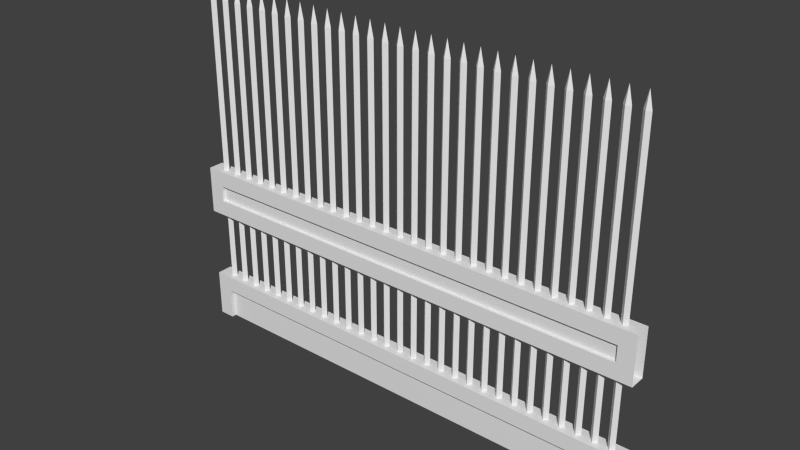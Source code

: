 # Source: Fence.blend  (saved by Blender 2.70.0; exported with 4.5.12 LTS)
import bpy
from mathutils import Matrix  # noqa: F401  (used for matrix-valued properties, if any)

bpy.ops.wm.read_factory_settings(use_empty=True)
scene = bpy.context.scene
scene.name = 'Scene'

# ---- collections
col_collection_1 = bpy.data.collections.new('Collection 1'); scene.collection.children.link(col_collection_1)

# ---- world
world_world = bpy.data.worlds.new('World'); scene.world = world_world
world_world.color = (0.05088, 0.05088, 0.05088)
world_world.use_sun_shadow = False
world_world.sun_shadow_jitter_overblur = 0.0
world_world.cycles.sampling_method = 'MANUAL'
world_world.cycles.sample_map_resolution = 256

# ---- meshes
me_cube = bpy.data.meshes.new('Cube')
me_cube.from_pydata([(1.3, -0.02263, 0.284), (1.277, -3.07e-09, 0.284), (1.3, 0.02263, 0.284), (1.322, -4.977e-09, 0.284), (1.3, -0.02263, 2.14), (1.277, -3.07e-09, 2.14), (1.3, 0.02263, 2.14), (1.322, -4.977e-09, 2.14), (1.4, -4.038e-09, 2.24), (1.422, -4.977e-09, 2.14), (1.4, 0.02263, 2.14), (1.377, -3.07e-09, 2.14), (1.4, -0.02263, 2.14), (1.422, -4.977e-09, 0.284), (1.4, 0.02263, 0.284), (1.377, -3.07e-09, 0.284), (1.3, -4.038e-09, 2.24), (1.4, -0.02263, 0.284), (-1.5, -0.05, 0.0), (-1.5, 0.05, 0.0), (1.5, 0.05, 0.0), (1.5, -0.05, 0.0), (-1.5, -0.05, 0.3), (-1.5, 0.05, 0.3), (1.5, 0.05, 0.3), (1.5, -0.05, 0.3), (-1.5, -0.05, 0.75), (-1.5, 0.05, 0.75), (1.5, 0.05, 0.75), (1.5, -0.05, 0.75), (-1.5, -0.05, 1.05), (-1.5, 0.05, 1.05), (1.5, 0.05, 1.05), (1.5, -0.05, 1.05), (-1.4, 0.05, 1.05), (-1.4, 0.05, 0.75), (-1.4, -0.05, 1.05), (-1.4, -0.05, 0.75), (1.4, 0.05, 1.05), (1.4, -0.05, 0.75), (1.4, 0.05, 0.75), (1.4, -0.05, 1.05), (-1.5, -0.05, 0.95), (-1.5, 0.05, 0.95), (1.5, 0.05, 0.95), (1.5, -0.05, 0.95), (-1.4, 0.05, 0.95), (-1.4, -0.05, 0.95), (1.4, 0.05, 0.95), (1.4, -0.05, 0.95), (-1.5, 0.05, 0.85), (1.5, 0.05, 0.85), (1.5, -0.05, 0.85), (-1.4, 0.05, 0.85), (-1.4, -0.05, 0.85), (1.4, 0.05, 0.85), (1.4, -0.05, 0.85), (-1.5, -0.05, 0.85), (-1.4, 0.0285, 0.95), (-1.4, -0.0285, 0.95), (1.4, 0.0285, 0.95), (1.4, -0.0285, 0.95), (-1.4, 0.0285, 0.85), (-1.4, -0.0285, 0.85), (1.4, 0.0285, 0.85), (1.4, -0.0285, 0.85), (-1.4, 0.05, 0.3), (-1.4, 0.05, 0.0), (-1.4, -0.05, 0.3), (-1.4, -0.05, 0.0), (1.4, 0.05, 0.3), (1.4, -0.05, 0.0), (1.4, 0.05, 0.0), (1.4, -0.05, 0.3), (-1.5, -0.05, 0.2), (-1.5, 0.05, 0.2), (1.5, 0.05, 0.2), (1.5, -0.05, 0.2), (-1.4, 0.05, 0.2), (-1.4, -0.05, 0.2), (1.4, 0.05, 0.2), (1.4, -0.05, 0.2), (-1.4, 0.02, 0.0), (-1.4, -0.02, 0.0), (1.4, -0.02, 0.0), (1.4, 0.02, 0.0), (-1.4, 0.02, 0.2), (-1.4, -0.02, 0.2), (1.4, 0.02, 0.2), (1.4, -0.02, 0.2), (1.1, -0.02263, 0.284), (1.077, -3.07e-09, 0.284), (1.1, 0.02263, 0.284), (1.122, -4.977e-09, 0.284), (1.1, -0.02263, 2.14), (1.077, -3.07e-09, 2.14), (1.1, 0.02263, 2.14), (1.122, -4.977e-09, 2.14), (1.2, -4.038e-09, 2.24), (1.222, -4.977e-09, 2.14), (1.2, 0.02263, 2.14), (1.177, -3.07e-09, 2.14), (1.2, -0.02263, 2.14), (1.222, -4.977e-09, 0.284), (1.2, 0.02263, 0.284), (1.177, -3.07e-09, 0.284), (1.1, -4.038e-09, 2.24), (1.2, -0.02263, 0.284), (0.8999, -0.02263, 0.284), (0.8772, -3.07e-09, 0.284), (0.8999, 0.02263, 0.284), (0.9225, -4.977e-09, 0.284), (0.8999, -0.02263, 2.14), (0.8772, -3.07e-09, 2.14), (0.8999, 0.02263, 2.14), (0.9225, -4.977e-09, 2.14), (0.9999, -4.038e-09, 2.24), (1.022, -4.977e-09, 2.14), (0.9999, 0.02263, 2.14), (0.9772, -3.07e-09, 2.14), (0.9999, -0.02263, 2.14), (1.022, -4.977e-09, 0.284), (0.9999, 0.02263, 0.284), (0.9772, -3.07e-09, 0.284), (0.8999, -4.038e-09, 2.24), (0.9999, -0.02263, 0.284), (0.6999, -0.02263, 0.284), (0.6772, -3.07e-09, 0.284), (0.6999, 0.02263, 0.284), (0.7225, -4.977e-09, 0.284), (0.6999, -0.02263, 2.14), (0.6772, -3.07e-09, 2.14), (0.6999, 0.02263, 2.14), (0.7225, -4.977e-09, 2.14), (0.7999, -4.038e-09, 2.24), (0.8225, -4.977e-09, 2.14), (0.7999, 0.02263, 2.14), (0.7772, -3.07e-09, 2.14), (0.7999, -0.02263, 2.14), (0.8225, -4.977e-09, 0.284), (0.7999, 0.02263, 0.284), (0.7772, -3.07e-09, 0.284), (0.6999, -4.038e-09, 2.24), (0.7999, -0.02263, 0.284), (0.4999, -0.02263, 0.284), (0.4772, -3.07e-09, 0.284), (0.4999, 0.02263, 0.284), (0.5225, -4.977e-09, 0.284), (0.4999, -0.02263, 2.14), (0.4772, -3.07e-09, 2.14), (0.4999, 0.02263, 2.14), (0.5225, -4.977e-09, 2.14), (0.5999, -4.038e-09, 2.24), (0.6225, -4.977e-09, 2.14), (0.5999, 0.02263, 2.14), (0.5772, -3.07e-09, 2.14), (0.5999, -0.02263, 2.14), (0.6225, -4.977e-09, 0.284), (0.5999, 0.02263, 0.284), (0.5772, -3.07e-09, 0.284), (0.4999, -4.038e-09, 2.24), (0.5999, -0.02263, 0.284), (0.2999, -0.02263, 0.284), (0.2772, -3.07e-09, 0.284), (0.2999, 0.02263, 0.284), (0.3225, -4.977e-09, 0.284), (0.2999, -0.02263, 2.14), (0.2772, -3.07e-09, 2.14), (0.2999, 0.02263, 2.14), (0.3225, -4.977e-09, 2.14), (0.3999, -4.038e-09, 2.24), (0.4225, -4.977e-09, 2.14), (0.3999, 0.02263, 2.14), (0.3772, -3.07e-09, 2.14), (0.3999, -0.02263, 2.14), (0.4225, -4.977e-09, 0.284), (0.3999, 0.02263, 0.284), (0.3772, -3.07e-09, 0.284), (0.2999, -4.038e-09, 2.24), (0.3999, -0.02263, 0.284), (0.09987, -0.02263, 0.284), (0.07724, -3.07e-09, 0.284), (0.09987, 0.02263, 0.284), (0.1225, -4.977e-09, 0.284), (0.09987, -0.02263, 2.14), (0.07724, -3.07e-09, 2.14), (0.09987, 0.02263, 2.14), (0.1225, -4.977e-09, 2.14), (0.1999, -4.038e-09, 2.24), (0.2225, -4.977e-09, 2.14), (0.1999, 0.02263, 2.14), (0.1772, -3.07e-09, 2.14), (0.1999, -0.02263, 2.14), (0.2225, -4.977e-09, 0.284), (0.1999, 0.02263, 0.284), (0.1772, -3.07e-09, 0.284), (0.09987, -4.038e-09, 2.24), (0.1999, -0.02263, 0.284), (-0.1001, -0.02263, 0.284), (-0.1228, -3.07e-09, 0.284), (-0.1001, 0.02263, 0.284), (-0.07751, -4.977e-09, 0.284), (-0.1001, -0.02263, 2.14), (-0.1228, -3.07e-09, 2.14), (-0.1001, 0.02263, 2.14), (-0.07751, -4.977e-09, 2.14), (-0.0001348, -4.038e-09, 2.24), (0.02249, -4.977e-09, 2.14), (-0.0001348, 0.02263, 2.14), (-0.02276, -3.07e-09, 2.14), (-0.0001348, -0.02263, 2.14), (0.02249, -4.977e-09, 0.284), (-0.0001348, 0.02263, 0.284), (-0.02276, -3.07e-09, 0.284), (-0.1001, -4.038e-09, 2.24), (-0.0001348, -0.02263, 0.284), (-0.2001, -0.02263, 0.284), (-0.2228, -3.07e-09, 0.284), (-0.2001, 0.02263, 0.284), (-0.1775, -4.977e-09, 0.284), (-0.2001, -0.02263, 2.14), (-0.2228, -3.07e-09, 2.14), (-0.2001, 0.02263, 2.14), (-0.1775, -4.977e-09, 2.14), (-0.2001, -4.038e-09, 2.24), (-0.4001, -0.02263, 0.284), (-0.4228, -3.07e-09, 0.284), (-0.4001, 0.02263, 0.284), (-0.3775, -4.977e-09, 0.284), (-0.4001, -0.02263, 2.14), (-0.4228, -3.07e-09, 2.14), (-0.4001, 0.02263, 2.14), (-0.3775, -4.977e-09, 2.14), (-0.3001, -4.038e-09, 2.24), (-0.2775, -4.977e-09, 2.14), (-0.3001, 0.02263, 2.14), (-0.3228, -3.07e-09, 2.14), (-0.3001, -0.02263, 2.14), (-0.2775, -4.977e-09, 0.284), (-0.3001, 0.02263, 0.284), (-0.3228, -3.07e-09, 0.284), (-0.4001, -4.038e-09, 2.24), (-0.3001, -0.02263, 0.284), (-0.6001, -0.02263, 0.284), (-0.6228, -3.07e-09, 0.284), (-0.6001, 0.02263, 0.284), (-0.5775, -4.977e-09, 0.284), (-0.6001, -0.02263, 2.14), (-0.6228, -3.07e-09, 2.14), (-0.6001, 0.02263, 2.14), (-0.5775, -4.977e-09, 2.14), (-0.5001, -4.038e-09, 2.24), (-0.4775, -4.977e-09, 2.14), (-0.5001, 0.02263, 2.14), (-0.5228, -3.07e-09, 2.14), (-0.5001, -0.02263, 2.14), (-0.4775, -4.977e-09, 0.284), (-0.5001, 0.02263, 0.284), (-0.5228, -3.07e-09, 0.284), (-0.6001, -4.038e-09, 2.24), (-0.5001, -0.02263, 0.284), (-0.8001, -0.02263, 0.284), (-0.8228, -3.07e-09, 0.284), (-0.8001, 0.02263, 0.284), (-0.7775, -4.977e-09, 0.284), (-0.8001, -0.02263, 2.14), (-0.8228, -3.07e-09, 2.14), (-0.8001, 0.02263, 2.14), (-0.7775, -4.977e-09, 2.14), (-0.7001, -4.038e-09, 2.24), (-0.6775, -4.977e-09, 2.14), (-0.7001, 0.02263, 2.14), (-0.7228, -3.07e-09, 2.14), (-0.7001, -0.02263, 2.14), (-0.6775, -4.977e-09, 0.284), (-0.7001, 0.02263, 0.284), (-0.7228, -3.07e-09, 0.284), (-0.8001, -4.038e-09, 2.24), (-0.7001, -0.02263, 0.284), (-1.0, -0.02263, 0.284), (-1.023, -3.07e-09, 0.284), (-1.0, 0.02263, 0.284), (-0.9775, -4.977e-09, 0.284), (-1.0, -0.02263, 2.14), (-1.023, -3.07e-09, 2.14), (-1.0, 0.02263, 2.14), (-0.9775, -4.977e-09, 2.14), (-0.9001, -4.038e-09, 2.24), (-0.8775, -4.977e-09, 2.14), (-0.9001, 0.02263, 2.14), (-0.9228, -3.07e-09, 2.14), (-0.9001, -0.02263, 2.14), (-0.8775, -4.977e-09, 0.284), (-0.9001, 0.02263, 0.284), (-0.9228, -3.07e-09, 0.284), (-1.0, -4.038e-09, 2.24), (-0.9001, -0.02263, 0.284), (-1.2, -0.02263, 0.284), (-1.223, -3.07e-09, 0.284), (-1.2, 0.02263, 0.284), (-1.178, -4.977e-09, 0.284), (-1.2, -0.02263, 2.14), (-1.223, -3.07e-09, 2.14), (-1.2, 0.02263, 2.14), (-1.178, -4.977e-09, 2.14), (-1.1, -4.038e-09, 2.24), (-1.078, -4.977e-09, 2.14), (-1.1, 0.02263, 2.14), (-1.123, -3.07e-09, 2.14), (-1.1, -0.02263, 2.14), (-1.078, -4.977e-09, 0.284), (-1.1, 0.02263, 0.284), (-1.123, -3.07e-09, 0.284), (-1.2, -4.038e-09, 2.24), (-1.1, -0.02263, 0.284), (-1.4, -0.02263, 0.284), (-1.423, -3.07e-09, 0.284), (-1.4, 0.02263, 0.284), (-1.378, -4.977e-09, 0.284), (-1.4, -0.02263, 2.14), (-1.423, -3.07e-09, 2.14), (-1.4, 0.02263, 2.14), (-1.378, -4.977e-09, 2.14), (-1.3, -4.038e-09, 2.24), (-1.278, -4.977e-09, 2.14), (-1.3, 0.02263, 2.14), (-1.323, -3.07e-09, 2.14), (-1.3, -0.02263, 2.14), (-1.278, -4.977e-09, 0.284), (-1.3, 0.02263, 0.284), (-1.323, -3.07e-09, 0.284), (-1.4, -4.038e-09, 2.24), (-1.3, -0.02263, 0.284)], [], [(4, 5, 1, 0), (5, 6, 2, 1), (6, 7, 3, 2), (7, 4, 0, 3), (9, 10, 8), (10, 11, 8), (12, 9, 8), (11, 12, 8), (9, 12, 17, 13), (10, 9, 13, 14), (11, 10, 14, 15), (12, 11, 15, 17), (5, 4, 16), (4, 7, 16), (6, 5, 16), (7, 6, 16), (80, 76, 20, 72), (79, 74, 18, 69), (68, 66, 23, 22), (55, 51, 28, 40), (54, 57, 26, 37), (39, 40, 28, 29), (36, 34, 31, 30), (50, 53, 35, 27), (56, 54, 37, 39), (26, 27, 35, 37), (41, 38, 34, 36), (53, 55, 40, 35), (37, 35, 40, 39), (52, 56, 39, 29), (33, 32, 38, 41), (38, 32, 44, 48), (36, 30, 42, 47), (31, 34, 46, 43), (41, 36, 47, 49), (34, 38, 48, 46), (33, 41, 49, 45), (48, 44, 51, 55), (47, 42, 57, 54), (43, 46, 53, 50), (54, 56, 65, 63), (55, 53, 62, 64), (45, 49, 56, 52), (61, 59, 63, 65), (58, 60, 64, 62), (56, 49, 61, 65), (48, 55, 64, 60), (47, 54, 63, 59), (53, 46, 58, 62), (46, 48, 60, 58), (49, 47, 59, 61), (75, 78, 67, 19), (81, 79, 87, 89), (73, 70, 66, 68), (78, 80, 88, 86), (77, 81, 71, 21), (25, 24, 70, 73), (70, 24, 76, 80), (68, 22, 74, 79), (23, 66, 78, 75), (73, 68, 79, 81), (66, 70, 80, 78), (25, 73, 81, 77), (89, 87, 83, 84), (86, 88, 85, 82), (71, 81, 89, 84), (80, 72, 85, 88), (79, 69, 83, 87), (67, 78, 86, 82), (94, 95, 91, 90), (95, 96, 92, 91), (96, 97, 93, 92), (97, 94, 90, 93), (99, 100, 98), (100, 101, 98), (102, 99, 98), (101, 102, 98), (99, 102, 107, 103), (100, 99, 103, 104), (101, 100, 104, 105), (102, 101, 105, 107), (95, 94, 106), (94, 97, 106), (96, 95, 106), (97, 96, 106), (112, 113, 109, 108), (113, 114, 110, 109), (114, 115, 111, 110), (115, 112, 108, 111), (117, 118, 116), (118, 119, 116), (120, 117, 116), (119, 120, 116), (117, 120, 125, 121), (118, 117, 121, 122), (119, 118, 122, 123), (120, 119, 123, 125), (113, 112, 124), (112, 115, 124), (114, 113, 124), (115, 114, 124), (130, 131, 127, 126), (131, 132, 128, 127), (132, 133, 129, 128), (133, 130, 126, 129), (135, 136, 134), (136, 137, 134), (138, 135, 134), (137, 138, 134), (135, 138, 143, 139), (136, 135, 139, 140), (137, 136, 140, 141), (138, 137, 141, 143), (131, 130, 142), (130, 133, 142), (132, 131, 142), (133, 132, 142), (148, 149, 145, 144), (149, 150, 146, 145), (150, 151, 147, 146), (151, 148, 144, 147), (153, 154, 152), (154, 155, 152), (156, 153, 152), (155, 156, 152), (153, 156, 161, 157), (154, 153, 157, 158), (155, 154, 158, 159), (156, 155, 159, 161), (149, 148, 160), (148, 151, 160), (150, 149, 160), (151, 150, 160), (166, 167, 163, 162), (167, 168, 164, 163), (168, 169, 165, 164), (169, 166, 162, 165), (171, 172, 170), (172, 173, 170), (174, 171, 170), (173, 174, 170), (171, 174, 179, 175), (172, 171, 175, 176), (173, 172, 176, 177), (174, 173, 177, 179), (167, 166, 178), (166, 169, 178), (168, 167, 178), (169, 168, 178), (184, 185, 181, 180), (185, 186, 182, 181), (186, 187, 183, 182), (187, 184, 180, 183), (189, 190, 188), (190, 191, 188), (192, 189, 188), (191, 192, 188), (189, 192, 197, 193), (190, 189, 193, 194), (191, 190, 194, 195), (192, 191, 195, 197), (185, 184, 196), (184, 187, 196), (186, 185, 196), (187, 186, 196), (202, 203, 199, 198), (203, 204, 200, 199), (204, 205, 201, 200), (205, 202, 198, 201), (207, 208, 206), (208, 209, 206), (210, 207, 206), (209, 210, 206), (207, 210, 215, 211), (208, 207, 211, 212), (209, 208, 212, 213), (210, 209, 213, 215), (203, 202, 214), (202, 205, 214), (204, 203, 214), (205, 204, 214), (220, 221, 217, 216), (221, 222, 218, 217), (222, 223, 219, 218), (223, 220, 216, 219), (221, 220, 224), (220, 223, 224), (222, 221, 224), (223, 222, 224), (229, 230, 226, 225), (230, 231, 227, 226), (231, 232, 228, 227), (232, 229, 225, 228), (234, 235, 233), (235, 236, 233), (237, 234, 233), (236, 237, 233), (234, 237, 242, 238), (235, 234, 238, 239), (236, 235, 239, 240), (237, 236, 240, 242), (230, 229, 241), (229, 232, 241), (231, 230, 241), (232, 231, 241), (247, 248, 244, 243), (248, 249, 245, 244), (249, 250, 246, 245), (250, 247, 243, 246), (252, 253, 251), (253, 254, 251), (255, 252, 251), (254, 255, 251), (252, 255, 260, 256), (253, 252, 256, 257), (254, 253, 257, 258), (255, 254, 258, 260), (248, 247, 259), (247, 250, 259), (249, 248, 259), (250, 249, 259), (265, 266, 262, 261), (266, 267, 263, 262), (267, 268, 264, 263), (268, 265, 261, 264), (270, 271, 269), (271, 272, 269), (273, 270, 269), (272, 273, 269), (270, 273, 278, 274), (271, 270, 274, 275), (272, 271, 275, 276), (273, 272, 276, 278), (266, 265, 277), (265, 268, 277), (267, 266, 277), (268, 267, 277), (283, 284, 280, 279), (284, 285, 281, 280), (285, 286, 282, 281), (286, 283, 279, 282), (288, 289, 287), (289, 290, 287), (291, 288, 287), (290, 291, 287), (288, 291, 296, 292), (289, 288, 292, 293), (290, 289, 293, 294), (291, 290, 294, 296), (284, 283, 295), (283, 286, 295), (285, 284, 295), (286, 285, 295), (301, 302, 298, 297), (302, 303, 299, 298), (303, 304, 300, 299), (304, 301, 297, 300), (306, 307, 305), (307, 308, 305), (309, 306, 305), (308, 309, 305), (306, 309, 314, 310), (307, 306, 310, 311), (308, 307, 311, 312), (309, 308, 312, 314), (302, 301, 313), (301, 304, 313), (303, 302, 313), (304, 303, 313), (319, 320, 316, 315), (320, 321, 317, 316), (321, 322, 318, 317), (322, 319, 315, 318), (324, 325, 323), (325, 326, 323), (327, 324, 323), (326, 327, 323), (324, 327, 332, 328), (325, 324, 328, 329), (326, 325, 329, 330), (327, 326, 330, 332), (320, 319, 331), (319, 322, 331), (321, 320, 331), (322, 321, 331)])
_uv = me_cube.uv_layers.new(name='UVMap')
_uv.uv.foreach_set('vector', [0.5689, 0.9745, 0.5627, 0.9745, 0.5627, 0.4659, 0.5689, 0.4659, 0.6247, 0.9745, 0.6185, 0.9745, 0.6185, 0.4659, 0.6247, 0.4659, 0.1364, 0.9745, 0.1302, 0.9745, 0.1302, 0.4659, 0.1364, 0.4659, 0.1302, 0.9745, 0.124, 0.9745, 0.124, 0.4659, 0.1302, 0.4659, 0.6371, 0.9745, 0.6433, 0.9745, 0.6371, 1.002, 0.06461, 1.061, 0.06461, 1.067, 0.03721, 1.061, 0.6309, 0.9745, 0.6371, 0.9745, 0.6371, 1.002, 0.248, 0.9745, 0.2542, 0.9745, 0.2542, 1.002, 0.6371, 0.9745, 0.6309, 0.9745, 0.6309, 0.4659, 0.6371, 0.4659, 0.6433, 0.9745, 0.6371, 0.9745, 0.6371, 0.4659, 0.6433, 0.4659, 0.06461, 1.067, 0.06461, 1.061, 0.5732, 1.061, 0.5732, 1.067, 0.2542, 0.9745, 0.248, 0.9745, 0.248, 0.4659, 0.2542, 0.4659, 0.5627, 0.9745, 0.5689, 0.9745, 0.5689, 1.002, 0.124, 0.9745, 0.1302, 0.9745, 0.1302, 1.002, 0.6185, 0.9745, 0.6247, 0.9745, 0.6185, 1.002, 0.1302, 0.9745, 0.1364, 0.9745, 0.1302, 1.002, 0.7948, 0.02741, 0.8222, 0.02741, 0.8222, 0.08222, 0.7948, 0.08222, 0.02741, 0.2192, 0.0, 0.2192, 0.0, 0.1644, 0.02741, 0.1644, 0.02741, 0.3837, 0.02741, 0.4111, 0.0, 0.4111, 0.0, 0.3837, 0.8496, 0.7948, 0.8496, 0.8222, 0.8222, 0.8222, 0.8222, 0.7948, 0.02741, 0.1096, 0.0, 0.1096, 0.0, 0.08222, 0.02741, 0.08222, 0.7948, 0.4385, 0.7948, 0.4111, 0.8222, 0.4111, 0.8222, 0.4385, 0.02741, 0.3563, 0.02741, 0.3837, 0.0, 0.3837, 0.0, 0.3563, 0.8496, 3.267e-08, 0.8496, 0.02741, 0.8222, 0.02741, 0.8222, 0.0, 0.7948, 0.1096, 0.02741, 0.1096, 0.02741, 0.08222, 0.7948, 0.08222, 0.0, 0.4385, 0.0, 0.4111, 0.02741, 0.4111, 0.02741, 0.4385, 0.7948, 0.3563, 0.7948, 0.3837, 0.02741, 0.3837, 0.02741, 0.3563, 0.8496, 0.02741, 0.8496, 0.7948, 0.8222, 0.7948, 0.8222, 0.02741, 0.02741, 0.4385, 0.02741, 0.4111, 0.7948, 0.4111, 0.7948, 0.4385, 0.8222, 0.1096, 0.7948, 0.1096, 0.7948, 0.08222, 0.8222, 0.08222, 0.8222, 0.3563, 0.8222, 0.3837, 0.7948, 0.3837, 0.7948, 0.3563, 0.9044, 0.7948, 0.9044, 0.8222, 0.877, 0.8222, 0.877, 0.7948, 0.02741, 0.1644, 0.0, 0.1644, 0.0, 0.137, 0.02741, 0.137, 0.9044, 3.267e-08, 0.9044, 0.02741, 0.877, 0.02741, 0.877, 3.267e-08, 0.7948, 0.1644, 0.02741, 0.1644, 0.02741, 0.137, 0.7948, 0.137, 0.9044, 0.02741, 0.9044, 0.7948, 0.877, 0.7948, 0.877, 0.02741, 0.8222, 0.1644, 0.7948, 0.1644, 0.7948, 0.137, 0.8222, 0.137, 0.877, 0.7948, 0.877, 0.8222, 0.8496, 0.8222, 0.8496, 0.7948, 0.02741, 0.137, 0.0, 0.137, 0.0, 0.1096, 0.02741, 0.1096, 0.877, 3.267e-08, 0.877, 0.02741, 0.8496, 0.02741, 0.8496, 3.267e-08, 0.03721, 1.03, 0.8046, 1.03, 0.8046, 1.036, 0.03721, 1.036, 0.8046, 1.03, 0.03721, 1.03, 0.03721, 1.024, 0.8046, 1.024, 0.8222, 0.137, 0.7948, 0.137, 0.7948, 0.1096, 0.8222, 0.1096, 0.7674, 0.4659, 0.0, 0.4659, 0.0, 0.4385, 0.7674, 0.4385, 0.9318, 0.0, 0.9318, 0.7674, 0.9044, 0.7674, 0.9044, 3.267e-08, 0.4152, 0.4718, 0.4426, 0.4718, 0.4426, 0.4777, 0.4152, 0.4777, 0.4426, 0.4718, 0.4152, 0.4718, 0.4152, 0.4659, 0.4426, 0.4659, 0.4093, 0.4933, 0.4093, 0.4659, 0.4152, 0.4659, 0.4152, 0.4933, 0.4485, 0.4659, 0.4485, 0.4933, 0.4426, 0.4933, 0.4426, 0.4659, 0.03721, 1.036, 0.8046, 1.036, 0.8046, 1.042, 0.03721, 1.042, 0.8046, 1.024, 0.03721, 1.024, 0.03721, 1.018, 0.8046, 1.018, 0.0, 0.02741, 0.02741, 0.02741, 0.02741, 0.08222, 0.0, 0.08222, 0.8046, 1.018, 0.03721, 1.018, 0.03721, 1.01, 0.8046, 1.01, 0.7948, 0.3837, 0.7948, 0.4111, 0.02741, 0.4111, 0.02741, 0.3837, 0.03721, 1.002, 0.8046, 1.002, 0.8046, 1.01, 0.03721, 1.01, 0.8222, 0.2192, 0.7948, 0.2192, 0.7948, 0.1644, 0.8222, 0.1644, 0.8222, 0.3837, 0.8222, 0.4111, 0.7948, 0.4111, 0.7948, 0.3837, 0.7948, 0.0, 0.8222, 0.0, 0.8222, 0.02741, 0.7948, 0.02741, 0.02741, 0.2466, 0.0, 0.2466, 0.0, 0.2192, 0.02741, 0.2192, 0.0, 1.307e-07, 0.02741, 1.307e-07, 0.02741, 0.02741, 0.0, 0.02741, 0.7948, 0.2466, 0.02741, 0.2466, 0.02741, 0.2192, 0.7948, 0.2192, 0.02741, 1.307e-07, 0.7948, 0.0, 0.7948, 0.02741, 0.02741, 0.02741, 0.8222, 0.2466, 0.7948, 0.2466, 0.7948, 0.2192, 0.8222, 0.2192, 0.7674, 0.3563, 0.0, 0.3563, 0.0, 0.3015, 0.7674, 0.3015, 0.0, 0.2466, 0.7674, 0.2466, 0.7674, 0.3015, 0.0, 0.3015, 0.2997, 0.4659, 0.3545, 0.4659, 0.3545, 0.4741, 0.2997, 0.4741, 0.4093, 0.4741, 0.3545, 0.4741, 0.3545, 0.4659, 0.4093, 0.4659, 0.2915, 0.5207, 0.2915, 0.4659, 0.2997, 0.4659, 0.2997, 0.5207, 0.4821, 0.4659, 0.4821, 0.5207, 0.4739, 0.5207, 0.4739, 0.4659, 0.5069, 0.9745, 0.5007, 0.9745, 0.5007, 0.4659, 0.5069, 0.4659, 0.217, 0.9745, 0.2108, 0.9745, 0.2108, 0.4659, 0.217, 0.4659, 0.7798, 0.9471, 0.7736, 0.9471, 0.7736, 0.4385, 0.7798, 0.4385, 0.7736, 0.9471, 0.7674, 0.9471, 0.7674, 0.4385, 0.7736, 0.4385, 0.9628, 0.5086, 0.969, 0.5086, 0.9628, 0.536, 0.5689, 0.9745, 0.5751, 0.9745, 0.5689, 1.002, 0.9566, 0.5086, 0.9628, 0.5086, 0.9628, 0.536, 0.4821, 0.9745, 0.4883, 0.9745, 0.4883, 1.002, 0.9628, 0.5086, 0.9566, 0.5086, 0.9566, 0.0, 0.9628, 0.0, 0.969, 0.5086, 0.9628, 0.5086, 0.9628, 0.0, 0.969, 0.0, 0.5751, 0.9745, 0.5689, 0.9745, 0.5689, 0.4659, 0.5751, 0.4659, 0.4883, 0.9745, 0.4821, 0.9745, 0.4821, 0.4659, 0.4883, 0.4659, 0.5007, 0.9745, 0.5069, 0.9745, 0.5069, 1.002, 0.7674, 0.9471, 0.7736, 0.9471, 0.7736, 0.9745, 0.2108, 0.9745, 0.217, 0.9745, 0.2108, 1.002, 0.7736, 0.9471, 0.7798, 0.9471, 0.7736, 0.9745, 0.2853, 0.9745, 0.2791, 0.9745, 0.2791, 0.4659, 0.2853, 0.4659, 0.1488, 0.9745, 0.1426, 0.9745, 0.1426, 0.4659, 0.1488, 0.4659, 0.7674, 0.9745, 0.7612, 0.9745, 0.7612, 0.4659, 0.7674, 0.4659, 0.7612, 0.9745, 0.755, 0.9745, 0.755, 0.4659, 0.7612, 0.4659, 0.786, 0.9471, 0.7922, 0.9471, 0.786, 0.9745, 0.1984, 0.9745, 0.2046, 0.9745, 0.1984, 1.002, 0.7798, 0.9471, 0.786, 0.9471, 0.786, 0.9745, 0.4883, 0.9745, 0.4945, 0.9745, 0.4945, 1.002, 0.786, 0.9471, 0.7798, 0.9471, 0.7798, 0.4385, 0.786, 0.4385, 0.7922, 0.9471, 0.786, 0.9471, 0.786, 0.4385, 0.7922, 0.4385, 0.2046, 0.9745, 0.1984, 0.9745, 0.1984, 0.4659, 0.2046, 0.4659, 0.4945, 0.9745, 0.4883, 0.9745, 0.4883, 0.4659, 0.4945, 0.4659, 0.2791, 0.9745, 0.2853, 0.9745, 0.2853, 1.002, 0.755, 0.9745, 0.7612, 0.9745, 0.7612, 1.002, 0.1426, 0.9745, 0.1488, 0.9745, 0.1426, 1.002, 0.7612, 0.9745, 0.7674, 0.9745, 0.7612, 1.002, 0.2791, 0.9745, 0.2729, 0.9745, 0.2729, 0.4659, 0.2791, 0.4659, 0.155, 0.9745, 0.1488, 0.9745, 0.1488, 0.4659, 0.155, 0.4659, 0.7425, 0.9745, 0.7363, 0.9745, 0.7363, 0.4659, 0.7425, 0.4659, 0.7363, 0.9745, 0.7301, 0.9745, 0.7301, 0.4659, 0.7363, 0.4659, 0.6619, 0.9745, 0.6681, 0.9745, 0.6619, 1.002, 0.6247, 0.9745, 0.6309, 0.9745, 0.6247, 1.002, 0.6557, 0.9745, 0.6619, 0.9745, 0.6619, 1.002, 0.217, 0.9745, 0.2232, 0.9745, 0.2232, 1.002, 0.6619, 0.9745, 0.6557, 0.9745, 0.6557, 0.4659, 0.6619, 0.4659, 0.6681, 0.9745, 0.6619, 0.9745, 0.6619, 0.4659, 0.6681, 0.4659, 0.6309, 0.9745, 0.6247, 0.9745, 0.6247, 0.4659, 0.6309, 0.4659, 0.2232, 0.9745, 0.217, 0.9745, 0.217, 0.4659, 0.2232, 0.4659, 0.2729, 0.9745, 0.2791, 0.9745, 0.2791, 1.002, 0.7301, 0.9745, 0.7363, 0.9745, 0.7363, 1.002, 0.1488, 0.9745, 0.155, 0.9745, 0.1488, 1.002, 0.7363, 0.9745, 0.7425, 0.9745, 0.7363, 1.002, 0.2729, 0.9745, 0.2667, 0.9745, 0.2667, 0.4659, 0.2729, 0.4659, 0.1736, 0.9745, 0.1674, 0.9745, 0.1674, 0.4659, 0.1736, 0.4659, 0.7177, 0.9745, 0.7115, 0.9745, 0.7115, 0.4659, 0.7177, 0.4659, 0.7115, 0.9745, 0.7053, 0.9745, 0.7053, 0.4659, 0.7115, 0.4659, 0.04341, 0.9745, 0.04961, 0.9745, 0.04341, 1.002, 0.5751, 0.9745, 0.5813, 0.9745, 0.5751, 1.002, 0.03721, 0.9745, 0.04341, 0.9745, 0.04341, 1.002, 0.2853, 0.9745, 0.2915, 0.9745, 0.2915, 1.002, 0.04341, 0.9745, 0.03721, 0.9745, 0.03721, 0.4659, 0.04341, 0.4659, 0.04961, 0.9745, 0.04341, 0.9745, 0.04341, 0.4659, 0.04961, 0.4659, 0.5813, 0.9745, 0.5751, 0.9745, 0.5751, 0.4659, 0.5813, 0.4659, 0.2915, 0.9745, 0.2853, 0.9745, 0.2853, 0.4659, 0.2915, 0.4659, 0.2667, 0.9745, 0.2729, 0.9745, 0.2729, 1.002, 0.7053, 0.9745, 0.7115, 0.9745, 0.7115, 1.002, 0.1674, 0.9745, 0.1736, 0.9745, 0.1674, 1.002, 0.7115, 0.9745, 0.7177, 0.9745, 0.7115, 1.002, 0.2667, 0.9745, 0.2604, 0.9745, 0.2604, 0.4659, 0.2667, 0.4659, 0.5875, 0.9745, 0.5813, 0.9745, 0.5813, 0.4659, 0.5875, 0.4659, 0.6929, 0.9745, 0.6867, 0.9745, 0.6867, 0.4659, 0.6929, 0.4659, 0.6867, 0.9745, 0.6805, 0.9745, 0.6805, 0.4659, 0.6867, 0.4659, 0.06821, 0.9745, 0.07441, 0.9745, 0.06821, 1.002, 0.1736, 0.9745, 0.1798, 0.9745, 0.1736, 1.002, 0.06201, 0.9745, 0.06821, 0.9745, 0.06821, 1.002, 0.5069, 0.9745, 0.5131, 0.9745, 0.5131, 1.002, 0.06821, 0.9745, 0.06201, 0.9745, 0.06201, 0.4659, 0.06821, 0.4659, 0.07441, 0.9745, 0.06821, 0.9745, 0.06821, 0.4659, 0.07441, 0.4659, 0.1798, 0.9745, 0.1736, 0.9745, 0.1736, 0.4659, 0.1798, 0.4659, 0.5131, 0.9745, 0.5069, 0.9745, 0.5069, 0.4659, 0.5131, 0.4659, 0.2604, 0.9745, 0.2667, 0.9745, 0.2667, 1.002, 0.6805, 0.9745, 0.6867, 0.9745, 0.6867, 1.002, 0.5813, 0.9745, 0.5875, 0.9745, 0.5813, 1.002, 0.6867, 0.9745, 0.6929, 0.9745, 0.6867, 1.002, 0.5503, 0.9745, 0.5441, 0.9745, 0.5441, 0.4659, 0.5503, 0.4659, 0.1922, 0.9745, 0.186, 0.9745, 0.186, 0.4659, 0.1922, 0.4659, 0.06201, 0.9745, 0.05581, 0.9745, 0.05581, 0.4659, 0.06201, 0.4659, 0.05581, 0.9745, 0.04961, 0.9745, 0.04961, 0.4659, 0.05581, 0.4659, 0.6991, 0.9745, 0.7053, 0.9745, 0.6991, 1.002, 0.5875, 0.9745, 0.5937, 0.9745, 0.5875, 1.002, 0.6929, 0.9745, 0.6991, 0.9745, 0.6991, 1.002, 0.2232, 0.9745, 0.2294, 0.9745, 0.2294, 1.002, 0.6991, 0.9745, 0.6929, 0.9745, 0.6929, 0.4659, 0.6991, 0.4659, 0.7053, 0.9745, 0.6991, 0.9745, 0.6991, 0.4659, 0.7053, 0.4659, 0.5937, 0.9745, 0.5875, 0.9745, 0.5875, 0.4659, 0.5937, 0.4659, 0.2294, 0.9745, 0.2232, 0.9745, 0.2232, 0.4659, 0.2294, 0.4659, 0.5441, 0.9745, 0.5503, 0.9745, 0.5503, 1.002, 0.04961, 0.9745, 0.05581, 0.9745, 0.05581, 1.002, 0.186, 0.9745, 0.1922, 0.9745, 0.186, 1.002, 0.05581, 0.9745, 0.06201, 0.9745, 0.05581, 1.002, 0.5317, 0.9745, 0.5255, 0.9745, 0.5255, 0.4659, 0.5317, 0.4659, 0.6061, 0.9745, 0.5999, 0.9745, 0.5999, 0.4659, 0.6061, 0.4659, 0.6805, 0.9745, 0.6743, 0.9745, 0.6743, 0.4659, 0.6805, 0.4659, 0.6743, 0.9745, 0.6681, 0.9745, 0.6681, 0.4659, 0.6743, 0.4659, 0.08062, 0.9745, 0.08682, 0.9745, 0.08062, 1.002, 0.5937, 0.9745, 0.5999, 0.9745, 0.5937, 1.002, 0.07441, 0.9745, 0.08062, 0.9745, 0.08062, 1.002, 0.2294, 0.9745, 0.2356, 0.9745, 0.2356, 1.002, 0.08062, 0.9745, 0.07441, 0.9745, 0.07441, 0.4659, 0.08062, 0.4659, 0.08682, 0.9745, 0.08062, 0.9745, 0.08062, 0.4659, 0.08682, 0.4659, 0.5999, 0.9745, 0.5937, 0.9745, 0.5937, 0.4659, 0.5999, 0.4659, 0.2356, 0.9745, 0.2294, 0.9745, 0.2294, 0.4659, 0.2356, 0.4659, 0.5255, 0.9745, 0.5317, 0.9745, 0.5317, 1.002, 0.6681, 0.9745, 0.6743, 0.9745, 0.6743, 1.002, 0.5999, 0.9745, 0.6061, 0.9745, 0.5999, 1.002, 0.6743, 0.9745, 0.6805, 0.9745, 0.6743, 1.002, 0.5565, 0.9745, 0.5503, 0.9745, 0.5503, 0.4659, 0.5565, 0.4659, 0.186, 0.9745, 0.1798, 0.9745, 0.1798, 0.4659, 0.186, 0.4659, 0.7301, 0.9745, 0.7239, 0.9745, 0.7239, 0.4659, 0.7301, 0.4659, 0.7239, 0.9745, 0.7177, 0.9745, 0.7177, 0.4659, 0.7239, 0.4659, 0.5503, 0.9745, 0.5565, 0.9745, 0.5565, 1.002, 0.7177, 0.9745, 0.7239, 0.9745, 0.7239, 1.002, 0.1798, 0.9745, 0.186, 0.9745, 0.1798, 1.002, 0.7239, 0.9745, 0.7301, 0.9745, 0.7239, 1.002, 0.2418, 0.9745, 0.2356, 0.9745, 0.2356, 0.4659, 0.2418, 0.4659, 0.1674, 0.9745, 0.1612, 0.9745, 0.1612, 0.4659, 0.1674, 0.4659, 0.09922, 0.9745, 0.09302, 0.9745, 0.09302, 0.4659, 0.09922, 0.4659, 0.09302, 0.9745, 0.08682, 0.9745, 0.08682, 0.4659, 0.09302, 0.4659, 0.03101, 0.9745, 0.03721, 0.9745, 0.03101, 1.002, 0.1922, 0.9745, 0.1984, 0.9745, 0.1922, 1.002, 0.0248, 0.9745, 0.03101, 0.9745, 0.03101, 1.002, 0.5193, 0.9745, 0.5255, 0.9745, 0.5255, 1.002, 0.03101, 0.9745, 0.0248, 0.9745, 0.0248, 0.4659, 0.03101, 0.4659, 0.03721, 0.9745, 0.03101, 0.9745, 0.03101, 0.4659, 0.03721, 0.4659, 0.1984, 0.9745, 0.1922, 0.9745, 0.1922, 0.4659, 0.1984, 0.4659, 0.5255, 0.9745, 0.5193, 0.9745, 0.5193, 0.4659, 0.5255, 0.4659, 0.2356, 0.9745, 0.2418, 0.9745, 0.2418, 1.002, 0.08682, 0.9745, 0.09302, 0.9745, 0.09302, 1.002, 0.1612, 0.9745, 0.1674, 0.9745, 0.1612, 1.002, 0.09302, 0.9745, 0.09922, 0.9745, 0.09302, 1.002, 0.5627, 0.9745, 0.5565, 0.9745, 0.5565, 0.4659, 0.5627, 0.4659, 0.6185, 0.9745, 0.6123, 0.9745, 0.6123, 0.4659, 0.6185, 0.4659, 0.755, 0.9745, 0.7488, 0.9745, 0.7488, 0.4659, 0.755, 0.4659, 0.7488, 0.9745, 0.7425, 0.9745, 0.7425, 0.4659, 0.7488, 0.4659, 0.0186, 0.9745, 0.0248, 0.9745, 0.0186, 1.002, 0.155, 0.9745, 0.1612, 0.9745, 0.155, 1.002, 0.0124, 0.9745, 0.0186, 0.9745, 0.0186, 1.002, 0.5379, 0.9745, 0.5441, 0.9745, 0.5441, 1.002, 0.0186, 0.9745, 0.0124, 0.9745, 0.0124, 0.4659, 0.0186, 0.4659, 0.0248, 0.9745, 0.0186, 0.9745, 0.0186, 0.4659, 0.0248, 0.4659, 0.1612, 0.9745, 0.155, 0.9745, 0.155, 0.4659, 0.1612, 0.4659, 0.5441, 0.9745, 0.5379, 0.9745, 0.5379, 0.4659, 0.5441, 0.4659, 0.5565, 0.9745, 0.5627, 0.9745, 0.5627, 1.002, 0.7425, 0.9745, 0.7488, 0.9745, 0.7488, 1.002, 0.6123, 0.9745, 0.6185, 0.9745, 0.6123, 1.002, 0.7488, 0.9745, 0.755, 0.9745, 0.7488, 1.002, 0.5007, 0.9745, 0.4945, 0.9745, 0.4945, 0.4659, 0.5007, 0.4659, 0.06461, 1.061, 0.06461, 1.054, 0.5732, 1.054, 0.5732, 1.061, 0.1116, 0.9745, 0.1054, 0.9745, 0.1054, 0.4659, 0.1116, 0.4659, 0.1054, 0.9745, 0.09922, 0.9745, 0.09922, 0.4659, 0.1054, 0.4659, 0.006201, 0.9745, 0.0124, 0.9745, 0.006201, 1.002, 0.9938, 0.5086, 1.0, 0.5086, 0.9938, 0.536, 0.0, 0.9745, 0.006201, 0.9745, 0.006201, 1.002, 0.5317, 0.9745, 0.5379, 0.9745, 0.5379, 1.002, 0.006201, 0.9745, 0.0, 0.9745, 6.636e-09, 0.4659, 0.006201, 0.4659, 0.0124, 0.9745, 0.006201, 0.9745, 0.006201, 0.4659, 0.0124, 0.4659, 1.0, 0.5086, 0.9938, 0.5086, 0.9938, 8.167e-09, 1.0, 0.0, 0.5379, 0.9745, 0.5317, 0.9745, 0.5317, 0.4659, 0.5379, 0.4659, 0.4945, 0.9745, 0.5007, 0.9745, 0.5007, 1.002, 0.09922, 0.9745, 0.1054, 0.9745, 0.1054, 1.002, 0.06461, 1.054, 0.06461, 1.061, 0.03721, 1.054, 0.1054, 0.9745, 0.1116, 0.9745, 0.1054, 1.002, 0.248, 0.9745, 0.2418, 0.9745, 0.2418, 0.4659, 0.248, 0.4659, 0.06461, 1.048, 0.06461, 1.042, 0.5732, 1.042, 0.5732, 1.048, 0.124, 0.9745, 0.1178, 0.9745, 0.1178, 0.4659, 0.124, 0.4659, 0.1178, 0.9745, 0.1116, 0.9745, 0.1116, 0.4659, 0.1178, 0.4659, 0.9876, 0.5086, 0.9938, 0.5086, 0.9876, 0.536, 0.6061, 0.9745, 0.6123, 0.9745, 0.6061, 1.002, 0.9814, 0.5086, 0.9876, 0.5086, 0.9876, 0.536, 0.2542, 0.9745, 0.2604, 0.9745, 0.2604, 1.002, 0.9876, 0.5086, 0.9814, 0.5086, 0.9814, 0.0, 0.9876, 0.0, 0.9938, 0.5086, 0.9876, 0.5086, 0.9876, 0.0, 0.9938, 0.0, 0.6123, 0.9745, 0.6061, 0.9745, 0.6061, 0.4659, 0.6123, 0.4659, 0.2604, 0.9745, 0.2542, 0.9745, 0.2542, 0.4659, 0.2604, 0.4659, 0.2418, 0.9745, 0.248, 0.9745, 0.248, 1.002, 0.1116, 0.9745, 0.1178, 0.9745, 0.1178, 1.002, 0.06461, 1.042, 0.06461, 1.048, 0.03721, 1.042, 0.1178, 0.9745, 0.124, 0.9745, 0.1178, 1.002, 0.2108, 0.9745, 0.2046, 0.9745, 0.2046, 0.4659, 0.2108, 0.4659, 0.1426, 0.9745, 0.1364, 0.9745, 0.1364, 0.4659, 0.1426, 0.4659, 0.8098, 0.9471, 0.8036, 0.9471, 0.8036, 0.4385, 0.8098, 0.4385, 0.8036, 0.9471, 0.7974, 0.9471, 0.7974, 0.4385, 0.8036, 0.4385, 0.9752, 0.5086, 0.9814, 0.5086, 0.9752, 0.536, 0.9318, 0.5086, 0.938, 0.5086, 0.938, 0.536, 0.969, 0.5086, 0.9752, 0.5086, 0.9752, 0.536, 0.938, 0.5086, 0.9442, 0.5086, 0.938, 0.536, 0.9752, 0.5086, 0.969, 0.5086, 0.969, 0.0, 0.9752, 0.0, 0.9814, 0.5086, 0.9752, 0.5086, 0.9752, 0.0, 0.9814, 0.0, 0.938, 0.5086, 0.9318, 0.5086, 0.9318, 8.167e-09, 0.938, 0.0, 0.9442, 0.5086, 0.938, 0.5086, 0.938, 0.0, 0.9442, 8.167e-09, 0.2046, 0.9745, 0.2108, 0.9745, 0.2108, 1.002, 0.7974, 0.9471, 0.8036, 0.9471, 0.8036, 0.9745, 0.1364, 0.9745, 0.1426, 0.9745, 0.1364, 1.002, 0.8036, 0.9471, 0.8098, 0.9471, 0.8036, 0.9745, 0.9566, 0.5086, 0.9504, 0.5086, 0.9504, 1.633e-08, 0.9566, 0.0, 0.9504, 0.5086, 0.9442, 0.5086, 0.9442, 0.0, 0.9504, 1.633e-08, 0.8222, 0.9471, 0.816, 0.9471, 0.816, 0.4385, 0.8222, 0.4385, 0.816, 0.9471, 0.8098, 0.9471, 0.8098, 0.4385, 0.816, 0.4385, 0.6495, 0.9745, 0.6557, 0.9745, 0.6495, 1.002, 0.06461, 1.048, 0.06461, 1.054, 0.03721, 1.048, 0.6433, 0.9745, 0.6495, 0.9745, 0.6495, 1.002, 0.5131, 0.9745, 0.5193, 0.9745, 0.5193, 1.002, 0.6495, 0.9745, 0.6433, 0.9745, 0.6433, 0.4659, 0.6495, 0.4659, 0.6557, 0.9745, 0.6495, 0.9745, 0.6495, 0.4659, 0.6557, 0.4659, 0.06461, 1.054, 0.06461, 1.048, 0.5732, 1.048, 0.5732, 1.054, 0.5193, 0.9745, 0.5131, 0.9745, 0.5131, 0.4659, 0.5193, 0.4659, 0.9504, 0.5086, 0.9566, 0.5086, 0.9504, 0.536, 0.8098, 0.9471, 0.816, 0.9471, 0.816, 0.9745, 0.9442, 0.5086, 0.9504, 0.5086, 0.9504, 0.536, 0.816, 0.9471, 0.8222, 0.9471, 0.816, 0.9745])
me_cube.use_remesh_preserve_volume = False
me_cube.use_remesh_preserve_attributes = False
me_cube.use_mirror_vertex_groups = False
me_cube.update()

# ---- objects
ob_cube = bpy.data.objects.new('Cube', me_cube)

# ---- transforms, parenting, visibility, modifiers, constraints
ob_cube.location = (0.0, 0.0, 0.0)
ob_cube.lineart.crease_threshold = 0.0

# ---- collection membership
col_collection_1.objects.link(ob_cube)

# ---- scene / render settings (as saved in the file)
scene.frame_start = 1; scene.frame_end = 250; scene.frame_set(1)
scene.render.engine = 'BLENDER_EEVEE_NEXT'
scene.render.resolution_percentage = 50
scene.render.dither_intensity = 0.0
scene.cycles.use_denoising = False
scene.cycles.samples = 10
scene.cycles.sampling_pattern = 'TABULATED_SOBOL'
scene.cycles.light_sampling_threshold = 0.0
scene.cycles.use_adaptive_sampling = False
scene.cycles.use_light_tree = False
scene.cycles.blur_glossy = 0.0
scene.cycles.volume_bounces = 1
scene.cycles.pixel_filter_type = 'GAUSSIAN'
scene.cycles.sample_clamp_indirect = 0.0
scene.view_settings.view_transform = 'Standard'
bpy.context.view_layer.update()

# ---- added for rendering (the .blend has no active camera and no usable light): camera, sun
cam_auto = bpy.data.cameras.new('AutoCamera')
cam_auto.lens = 50.0
cam_auto.sensor_width = 36.0
cam_auto.clip_end = 1000.0
ob_auto_camera = bpy.data.objects.new('AutoCamera', cam_auto)
scene.collection.objects.link(ob_auto_camera)
ob_auto_camera.location = (3.46519, -4.15823, 3.89206)
ob_auto_camera.rotation_euler = (1.09748, -7.21219e-08, 0.694738)
scene.camera = ob_auto_camera
light_auto_sun = bpy.data.lights.new('AutoSun', 'SUN')
light_auto_sun.energy = 3.0
light_auto_sun.angle = 0.0523599
ob_auto_sun = bpy.data.objects.new('AutoSun', light_auto_sun)
scene.collection.objects.link(ob_auto_sun)
ob_auto_sun.rotation_euler = (0.872665, 0.174533, 0.523599)
bpy.context.view_layer.update()
